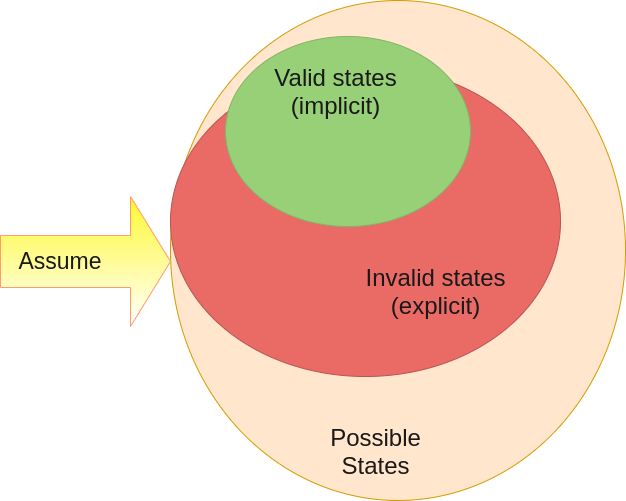

The diagram above was exported from draw.io. Its source (the exported page's mxGraphModel, read from the mxfile embedded in the PNG):
<mxGraphModel dx="1870" dy="2120" grid="1" gridSize="10" guides="1" tooltips="1" connect="1" arrows="1" fold="1" page="1" pageScale="1" pageWidth="1169" pageHeight="827" background="#ffffff" math="0" shadow="0">
  <root>
    <mxCell id="0" />
    <mxCell id="1" parent="0" />
    <mxCell id="21532" value="" style="ellipse;fillColor=#ffe6cc;strokeColor=#d79b00;html=1;" parent="1" vertex="1">
      <mxGeometry x="380" y="164" width="455" height="500" as="geometry" />
    </mxCell>
    <mxCell id="3medsQRt1dezOzh_1LWu-21545" value="Valid&lt;br&gt;States" style="text;fontSize=24;align=center;verticalAlign=middle;html=1;fontColor=#191919;" vertex="1" parent="1">
      <mxGeometry x="450" y="230" width="190" height="70" as="geometry" />
    </mxCell>
    <mxCell id="3medsQRt1dezOzh_1LWu-21546" value="" style="ellipse;strokeColor=#b85450;html=1;fillColor=#EA6B66;" vertex="1" parent="1">
      <mxGeometry x="380" y="230" width="390" height="310" as="geometry" />
    </mxCell>
    <mxCell id="3medsQRt1dezOzh_1LWu-21541" value="" style="ellipse;strokeColor=#82b366;html=1;fillColor=#97D077;" vertex="1" parent="1">
      <mxGeometry x="435" y="200" width="245" height="190" as="geometry" />
    </mxCell>
    <mxCell id="3medsQRt1dezOzh_1LWu-21547" value="Possible&lt;br&gt;States" style="text;fontSize=24;align=center;verticalAlign=middle;html=1;fontColor=#191919;" vertex="1" parent="1">
      <mxGeometry x="490" y="580" width="190" height="70" as="geometry" />
    </mxCell>
    <mxCell id="3medsQRt1dezOzh_1LWu-21548" value="Invalid states&lt;br&gt;(explicit)" style="text;fontSize=24;align=center;verticalAlign=middle;html=1;fontColor=#191919;" vertex="1" parent="1">
      <mxGeometry x="550" y="420" width="190" height="70" as="geometry" />
    </mxCell>
    <mxCell id="3medsQRt1dezOzh_1LWu-21549" value="Valid states&lt;br&gt;(implicit)" style="text;fontSize=24;align=center;verticalAlign=middle;html=1;fontColor=#191919;" vertex="1" parent="1">
      <mxGeometry x="450" y="220" width="190" height="70" as="geometry" />
    </mxCell>
    <mxCell id="3medsQRt1dezOzh_1LWu-21564" value="" style="html=1;shadow=0;dashed=0;align=center;verticalAlign=middle;shape=mxgraph.arrows2.arrow;dy=0.6;dx=40;notch=0;strokeColor=#FF9C6B;fillColor=#FFF830;gradientColor=#ffffff;fontSize=23;fontColor=#191919;rotation=0;" vertex="1" parent="1">
      <mxGeometry x="210" y="360" width="170" height="130" as="geometry" />
    </mxCell>
    <mxCell id="3medsQRt1dezOzh_1LWu-21554" value="Assume&lt;br style=&quot;font-size: 23px;&quot;&gt;" style="text;html=1;strokeColor=none;fillColor=none;align=center;verticalAlign=middle;whiteSpace=wrap;rounded=0;fontColor=#191919;fontSize=23;rotation=0;" vertex="1" parent="1">
      <mxGeometry x="210" y="403.09" width="120" height="43.81" as="geometry" />
    </mxCell>
  </root>
</mxGraphModel>